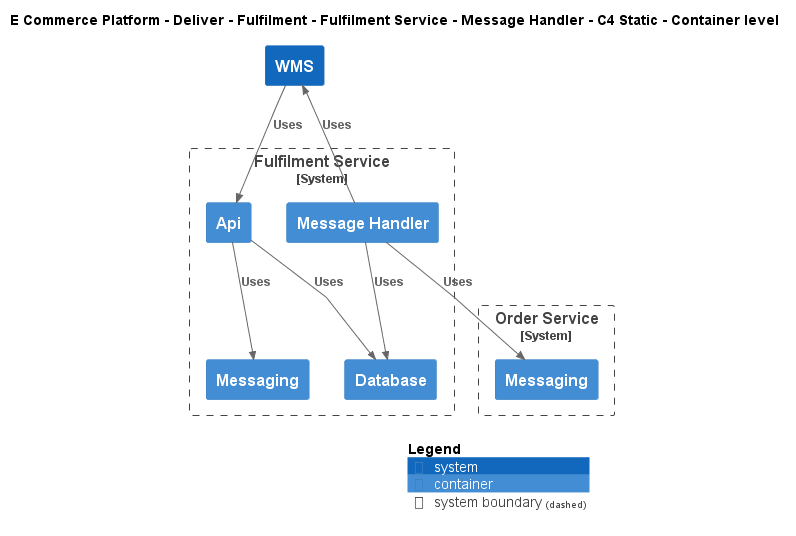

The diagram above was rendered by PlantUML. Its source (embedded in the PNG):
@startuml
!include ..\..\..\..\..\..\..\.c4s\C4_Container.puml

AddElementTag("c4interflow:lifecycle:new", $bgColor=green, $fontColor=#ffffff, $borderColor=green, $shadowing="False")
AddElementTag("c4interflow:lifecycle:changed", $bgColor=orange, $fontColor=#ffffff, $borderColor=orange, $shadowing="False")
AddElementTag("c4interflow:lifecycle:removed", $bgColor=red, $fontColor=#ffffff, $borderColor=red, $shadowing="False")

AddRelTag("c4interflow:lifecycle:new", $textColor=green, $lineColor=green)
AddRelTag("c4interflow:lifecycle:changed", $textColor=orange, $lineColor=orange)
AddRelTag("c4interflow:lifecycle:removed", $textColor=red, $lineColor=red)

SHOW_PERSON_PORTRAIT()
LAYOUT_TOP_DOWN()

skinparam linetype polyline

title E Commerce Platform - Deliver - Fulfilment - Fulfilment Service - Message Handler - C4 Static - Container level


System_Boundary(ECommercePlatform.Deliver.Fulfilment.SoftwareSystems.FulfilmentService, "Fulfilment Service") {
    Container(ECommercePlatform.Deliver.Fulfilment.SoftwareSystems.FulfilmentService.Containers.MessageHandler, "Message Handler", "", "")
    Container(ECommercePlatform.Deliver.Fulfilment.SoftwareSystems.FulfilmentService.Containers.Database, "Database", "", "")
    Container(ECommercePlatform.Deliver.Fulfilment.SoftwareSystems.FulfilmentService.Containers.Api, "Api", "", "")
    Container(ECommercePlatform.Deliver.Fulfilment.SoftwareSystems.FulfilmentService.Containers.Messaging, "Messaging", "", "")
}

System_Boundary(ECommercePlatform.GenerateDemand.OrderManagement.SoftwareSystems.OrderService, "Order Service") {
    Container(ECommercePlatform.GenerateDemand.OrderManagement.SoftwareSystems.OrderService.Containers.Messaging, "Messaging", "", "")
}
System(ECommercePlatform.Deliver.Fulfilment.SoftwareSystems.WMS, "WMS", "")

Rel(ECommercePlatform.Deliver.Fulfilment.SoftwareSystems.FulfilmentService.Containers.MessageHandler, ECommercePlatform.GenerateDemand.OrderManagement.SoftwareSystems.OrderService.Containers.Messaging, "Uses")
Rel(ECommercePlatform.Deliver.Fulfilment.SoftwareSystems.FulfilmentService.Containers.MessageHandler, ECommercePlatform.Deliver.Fulfilment.SoftwareSystems.FulfilmentService.Containers.Database, "Uses")
Rel(ECommercePlatform.Deliver.Fulfilment.SoftwareSystems.FulfilmentService.Containers.MessageHandler, ECommercePlatform.Deliver.Fulfilment.SoftwareSystems.WMS, "Uses")
Rel(ECommercePlatform.Deliver.Fulfilment.SoftwareSystems.WMS, ECommercePlatform.Deliver.Fulfilment.SoftwareSystems.FulfilmentService.Containers.Api, "Uses")
Rel(ECommercePlatform.Deliver.Fulfilment.SoftwareSystems.FulfilmentService.Containers.Api, ECommercePlatform.Deliver.Fulfilment.SoftwareSystems.FulfilmentService.Containers.Database, "Uses")
Rel(ECommercePlatform.Deliver.Fulfilment.SoftwareSystems.FulfilmentService.Containers.Api, ECommercePlatform.Deliver.Fulfilment.SoftwareSystems.FulfilmentService.Containers.Messaging, "Uses")


SHOW_LEGEND()
@enduml